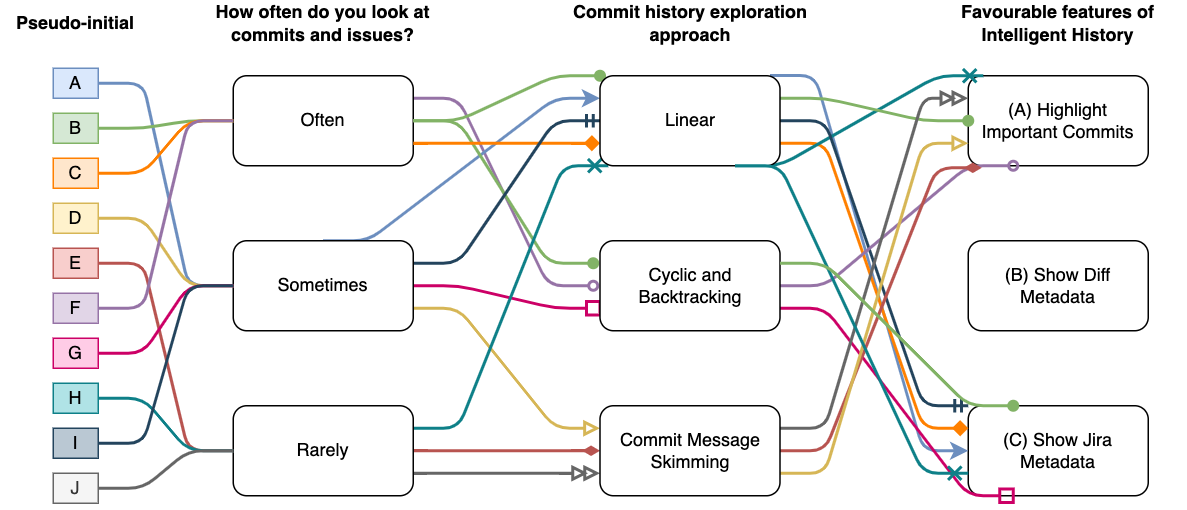

The diagram above was exported from draw.io. Its source (the exported page's mxGraphModel, read from the mxfile embedded in the PNG):
<mxGraphModel dx="946" dy="564" grid="1" gridSize="10" guides="1" tooltips="1" connect="1" arrows="1" fold="1" page="1" pageScale="1" pageWidth="1169" pageHeight="827" background="none" math="0" shadow="0">
  <root>
    <mxCell id="0" />
    <mxCell id="1" parent="0" />
    <mxCell id="HsEieyzPtOE1eilRpuP4-96" value="(A) Highlight Important Commits" style="rounded=1;whiteSpace=wrap;html=1;align=center;" parent="1" vertex="1">
      <mxGeometry x="830" y="240" width="120" height="60" as="geometry" />
    </mxCell>
    <mxCell id="HsEieyzPtOE1eilRpuP4-97" value="(B) Show Diff Metadata" style="rounded=1;whiteSpace=wrap;html=1;" parent="1" vertex="1">
      <mxGeometry x="830" y="350" width="120" height="60" as="geometry" />
    </mxCell>
    <mxCell id="HsEieyzPtOE1eilRpuP4-98" value="(C) Show Jira Metadata" style="rounded=1;whiteSpace=wrap;html=1;" parent="1" vertex="1">
      <mxGeometry x="830" y="460" width="120" height="60" as="geometry" />
    </mxCell>
    <mxCell id="HsEieyzPtOE1eilRpuP4-142" style="edgeStyle=entityRelationEdgeStyle;orthogonalLoop=1;jettySize=auto;html=1;exitX=1;exitY=0.25;exitDx=0;exitDy=0;strokeWidth=2;fillColor=#e1d5e7;strokeColor=#9673a6;endArrow=oval;endFill=0;" parent="1" source="HsEieyzPtOE1eilRpuP4-99" edge="1">
      <mxGeometry relative="1" as="geometry">
        <mxPoint x="580" y="380" as="targetPoint" />
      </mxGeometry>
    </mxCell>
    <mxCell id="HsEieyzPtOE1eilRpuP4-99" value="Often" style="rounded=1;whiteSpace=wrap;html=1;strokeWidth=1;" parent="1" vertex="1">
      <mxGeometry x="340" y="240" width="120" height="60" as="geometry" />
    </mxCell>
    <mxCell id="HsEieyzPtOE1eilRpuP4-123" style="edgeStyle=entityRelationEdgeStyle;orthogonalLoop=1;jettySize=auto;html=1;exitX=0.5;exitY=0;exitDx=0;exitDy=0;entryX=0;entryY=0.25;entryDx=0;entryDy=0;strokeWidth=2;fillColor=#dae8fc;strokeColor=#6c8ebf;" parent="1" source="HsEieyzPtOE1eilRpuP4-100" target="HsEieyzPtOE1eilRpuP4-102" edge="1">
      <mxGeometry relative="1" as="geometry" />
    </mxCell>
    <mxCell id="HsEieyzPtOE1eilRpuP4-128" style="edgeStyle=entityRelationEdgeStyle;orthogonalLoop=1;jettySize=auto;html=1;exitX=1;exitY=0.5;exitDx=0;exitDy=0;strokeWidth=2;fillColor=#d5e8d4;strokeColor=#82b366;entryX=0;entryY=0;entryDx=0;entryDy=0;endArrow=oval;endFill=1;" parent="1" source="HsEieyzPtOE1eilRpuP4-99" target="HsEieyzPtOE1eilRpuP4-102" edge="1">
      <mxGeometry relative="1" as="geometry">
        <mxPoint x="580" y="270" as="targetPoint" />
      </mxGeometry>
    </mxCell>
    <mxCell id="HsEieyzPtOE1eilRpuP4-129" style="edgeStyle=entityRelationEdgeStyle;orthogonalLoop=1;jettySize=auto;html=1;exitX=1;exitY=0.5;exitDx=0;exitDy=0;strokeWidth=2;fillColor=#d5e8d4;strokeColor=#82b366;endArrow=oval;endFill=1;" parent="1" source="HsEieyzPtOE1eilRpuP4-99" edge="1">
      <mxGeometry relative="1" as="geometry">
        <mxPoint x="580" y="365" as="targetPoint" />
      </mxGeometry>
    </mxCell>
    <mxCell id="HsEieyzPtOE1eilRpuP4-132" style="edgeStyle=entityRelationEdgeStyle;orthogonalLoop=1;jettySize=auto;html=1;exitX=1;exitY=0.75;exitDx=0;exitDy=0;strokeWidth=2;fillColor=#ffe6cc;strokeColor=#FF8000;entryX=0;entryY=0.75;entryDx=0;entryDy=0;endArrow=diamond;endFill=1;" parent="1" source="HsEieyzPtOE1eilRpuP4-99" target="HsEieyzPtOE1eilRpuP4-102" edge="1">
      <mxGeometry relative="1" as="geometry">
        <mxPoint x="580" y="270" as="targetPoint" />
      </mxGeometry>
    </mxCell>
    <mxCell id="HsEieyzPtOE1eilRpuP4-135" style="edgeStyle=entityRelationEdgeStyle;orthogonalLoop=1;jettySize=auto;html=1;exitX=1;exitY=0.75;exitDx=0;exitDy=0;entryX=0;entryY=0.25;entryDx=0;entryDy=0;strokeWidth=2;fillColor=#fff2cc;strokeColor=#d6b656;endArrow=block;endFill=0;" parent="1" source="HsEieyzPtOE1eilRpuP4-100" target="HsEieyzPtOE1eilRpuP4-104" edge="1">
      <mxGeometry relative="1" as="geometry" />
    </mxCell>
    <mxCell id="HsEieyzPtOE1eilRpuP4-145" style="edgeStyle=entityRelationEdgeStyle;orthogonalLoop=1;jettySize=auto;html=1;strokeColor=#CC0066;strokeWidth=2;endArrow=box;endFill=0;entryX=0;entryY=0.75;entryDx=0;entryDy=0;" parent="1" source="HsEieyzPtOE1eilRpuP4-100" target="HsEieyzPtOE1eilRpuP4-103" edge="1">
      <mxGeometry relative="1" as="geometry">
        <mxPoint x="570" y="395" as="targetPoint" />
      </mxGeometry>
    </mxCell>
    <mxCell id="HsEieyzPtOE1eilRpuP4-153" style="edgeStyle=entityRelationEdgeStyle;orthogonalLoop=1;jettySize=auto;html=1;entryX=0;entryY=0.5;entryDx=0;entryDy=0;strokeColor=#23445d;strokeWidth=2;fillColor=#bac8d3;endArrow=ERmandOne;endFill=0;exitX=1;exitY=0.25;exitDx=0;exitDy=0;" parent="1" source="HsEieyzPtOE1eilRpuP4-100" target="HsEieyzPtOE1eilRpuP4-102" edge="1">
      <mxGeometry relative="1" as="geometry">
        <mxPoint x="410" y="420" as="sourcePoint" />
      </mxGeometry>
    </mxCell>
    <mxCell id="HsEieyzPtOE1eilRpuP4-100" value="Sometimes" style="rounded=1;whiteSpace=wrap;html=1;" parent="1" vertex="1">
      <mxGeometry x="340" y="350" width="120" height="60" as="geometry" />
    </mxCell>
    <mxCell id="HsEieyzPtOE1eilRpuP4-139" style="edgeStyle=entityRelationEdgeStyle;orthogonalLoop=1;jettySize=auto;html=1;entryX=0;entryY=0.5;entryDx=0;entryDy=0;strokeWidth=2;fillColor=#f8cecc;strokeColor=#b85450;endArrow=diamondThin;endFill=1;" parent="1" source="HsEieyzPtOE1eilRpuP4-101" target="HsEieyzPtOE1eilRpuP4-104" edge="1">
      <mxGeometry relative="1" as="geometry" />
    </mxCell>
    <mxCell id="HsEieyzPtOE1eilRpuP4-148" style="edgeStyle=entityRelationEdgeStyle;orthogonalLoop=1;jettySize=auto;html=1;strokeColor=#0e8088;strokeWidth=2;fillColor=#b0e3e6;exitX=1;exitY=0.25;exitDx=0;exitDy=0;endArrow=cross;endFill=0;" parent="1" source="HsEieyzPtOE1eilRpuP4-101" edge="1">
      <mxGeometry relative="1" as="geometry">
        <mxPoint x="440" y="450" as="sourcePoint" />
        <mxPoint x="590" y="300" as="targetPoint" />
      </mxGeometry>
    </mxCell>
    <mxCell id="HsEieyzPtOE1eilRpuP4-157" style="edgeStyle=entityRelationEdgeStyle;orthogonalLoop=1;jettySize=auto;html=1;exitX=1;exitY=0.75;exitDx=0;exitDy=0;entryX=0;entryY=0.75;entryDx=0;entryDy=0;strokeColor=#666666;strokeWidth=2;fillColor=#f5f5f5;endArrow=doubleBlock;endFill=0;" parent="1" source="HsEieyzPtOE1eilRpuP4-101" target="HsEieyzPtOE1eilRpuP4-104" edge="1">
      <mxGeometry relative="1" as="geometry" />
    </mxCell>
    <mxCell id="HsEieyzPtOE1eilRpuP4-101" value="Rarely" style="rounded=1;whiteSpace=wrap;html=1;" parent="1" vertex="1">
      <mxGeometry x="340" y="460" width="120" height="60" as="geometry" />
    </mxCell>
    <mxCell id="HsEieyzPtOE1eilRpuP4-126" style="edgeStyle=entityRelationEdgeStyle;orthogonalLoop=1;jettySize=auto;html=1;strokeWidth=2;fillColor=#dae8fc;strokeColor=#6c8ebf;exitX=0.944;exitY=-0.003;exitDx=0;exitDy=0;exitPerimeter=0;entryX=0;entryY=0.5;entryDx=0;entryDy=0;" parent="1" source="HsEieyzPtOE1eilRpuP4-102" target="HsEieyzPtOE1eilRpuP4-98" edge="1">
      <mxGeometry relative="1" as="geometry">
        <mxPoint x="710" y="250" as="sourcePoint" />
        <mxPoint x="830" y="460" as="targetPoint" />
      </mxGeometry>
    </mxCell>
    <mxCell id="HsEieyzPtOE1eilRpuP4-133" style="edgeStyle=entityRelationEdgeStyle;orthogonalLoop=1;jettySize=auto;html=1;entryX=0;entryY=0.25;entryDx=0;entryDy=0;strokeWidth=2;fillColor=#ffe6cc;strokeColor=#FF8000;exitX=1;exitY=0.75;exitDx=0;exitDy=0;endArrow=diamond;endFill=1;" parent="1" source="HsEieyzPtOE1eilRpuP4-102" target="HsEieyzPtOE1eilRpuP4-98" edge="1">
      <mxGeometry relative="1" as="geometry">
        <mxPoint x="700" y="320" as="sourcePoint" />
      </mxGeometry>
    </mxCell>
    <mxCell id="HsEieyzPtOE1eilRpuP4-149" style="edgeStyle=entityRelationEdgeStyle;orthogonalLoop=1;jettySize=auto;html=1;exitX=0.75;exitY=1;exitDx=0;exitDy=0;entryX=0.083;entryY=0;entryDx=0;entryDy=0;strokeColor=#0e8088;strokeWidth=2;fillColor=#b0e3e6;endArrow=cross;endFill=0;entryPerimeter=0;" parent="1" source="HsEieyzPtOE1eilRpuP4-102" target="HsEieyzPtOE1eilRpuP4-96" edge="1">
      <mxGeometry relative="1" as="geometry" />
    </mxCell>
    <mxCell id="HsEieyzPtOE1eilRpuP4-155" style="edgeStyle=entityRelationEdgeStyle;orthogonalLoop=1;jettySize=auto;html=1;entryX=0;entryY=0;entryDx=0;entryDy=0;strokeColor=#23445d;strokeWidth=2;fillColor=#bac8d3;exitX=1;exitY=0.5;exitDx=0;exitDy=0;endArrow=ERmandOne;endFill=0;" parent="1" source="HsEieyzPtOE1eilRpuP4-102" target="HsEieyzPtOE1eilRpuP4-98" edge="1">
      <mxGeometry relative="1" as="geometry" />
    </mxCell>
    <mxCell id="HsEieyzPtOE1eilRpuP4-162" style="edgeStyle=entityRelationEdgeStyle;orthogonalLoop=1;jettySize=auto;html=1;exitX=1;exitY=0.25;exitDx=0;exitDy=0;entryX=0;entryY=0.5;entryDx=0;entryDy=0;endArrow=oval;endFill=1;strokeColor=#82b366;strokeWidth=2;fillColor=#d5e8d4;" parent="1" source="HsEieyzPtOE1eilRpuP4-102" target="HsEieyzPtOE1eilRpuP4-96" edge="1">
      <mxGeometry relative="1" as="geometry" />
    </mxCell>
    <mxCell id="HsEieyzPtOE1eilRpuP4-102" value="Linear" style="rounded=1;whiteSpace=wrap;html=1;" parent="1" vertex="1">
      <mxGeometry x="584.5" y="240" width="120" height="60" as="geometry" />
    </mxCell>
    <mxCell id="HsEieyzPtOE1eilRpuP4-143" style="edgeStyle=entityRelationEdgeStyle;orthogonalLoop=1;jettySize=auto;html=1;exitX=1;exitY=0.5;exitDx=0;exitDy=0;strokeWidth=2;fillColor=#e1d5e7;strokeColor=#9673a6;endArrow=oval;endFill=0;entryX=0.25;entryY=1;entryDx=0;entryDy=0;" parent="1" source="HsEieyzPtOE1eilRpuP4-103" target="HsEieyzPtOE1eilRpuP4-96" edge="1">
      <mxGeometry relative="1" as="geometry">
        <mxPoint x="860" y="310" as="targetPoint" />
      </mxGeometry>
    </mxCell>
    <mxCell id="HsEieyzPtOE1eilRpuP4-146" style="edgeStyle=entityRelationEdgeStyle;orthogonalLoop=1;jettySize=auto;html=1;exitX=1;exitY=0.75;exitDx=0;exitDy=0;strokeColor=#CC0066;strokeWidth=2;endArrow=box;endFill=0;" parent="1" source="HsEieyzPtOE1eilRpuP4-103" edge="1">
      <mxGeometry relative="1" as="geometry">
        <mxPoint x="860" y="520" as="targetPoint" />
      </mxGeometry>
    </mxCell>
    <mxCell id="HsEieyzPtOE1eilRpuP4-103" value="Cyclic and Backtracking" style="rounded=1;whiteSpace=wrap;html=1;" parent="1" vertex="1">
      <mxGeometry x="584.5" y="350" width="120" height="60" as="geometry" />
    </mxCell>
    <mxCell id="HsEieyzPtOE1eilRpuP4-140" style="edgeStyle=entityRelationEdgeStyle;orthogonalLoop=1;jettySize=auto;html=1;entryX=0.075;entryY=1.023;entryDx=0;entryDy=0;strokeWidth=2;fillColor=#f8cecc;strokeColor=#b85450;endArrow=diamondThin;endFill=1;entryPerimeter=0;" parent="1" source="HsEieyzPtOE1eilRpuP4-104" target="HsEieyzPtOE1eilRpuP4-96" edge="1">
      <mxGeometry relative="1" as="geometry" />
    </mxCell>
    <mxCell id="HsEieyzPtOE1eilRpuP4-159" style="edgeStyle=entityRelationEdgeStyle;orthogonalLoop=1;jettySize=auto;html=1;exitX=1;exitY=0.25;exitDx=0;exitDy=0;entryX=0;entryY=0.25;entryDx=0;entryDy=0;strokeColor=#666666;strokeWidth=2;fillColor=#f5f5f5;endArrow=doubleBlock;endFill=0;" parent="1" source="HsEieyzPtOE1eilRpuP4-104" target="HsEieyzPtOE1eilRpuP4-96" edge="1">
      <mxGeometry relative="1" as="geometry" />
    </mxCell>
    <mxCell id="HsEieyzPtOE1eilRpuP4-160" style="edgeStyle=entityRelationEdgeStyle;orthogonalLoop=1;jettySize=auto;html=1;exitX=1;exitY=0.75;exitDx=0;exitDy=0;entryX=0;entryY=0.75;entryDx=0;entryDy=0;strokeColor=#d6b656;strokeWidth=2;fillColor=#fff2cc;endArrow=block;endFill=0;" parent="1" source="HsEieyzPtOE1eilRpuP4-104" target="HsEieyzPtOE1eilRpuP4-96" edge="1">
      <mxGeometry relative="1" as="geometry" />
    </mxCell>
    <mxCell id="HsEieyzPtOE1eilRpuP4-104" value="Commit Message Skimming" style="rounded=1;whiteSpace=wrap;html=1;" parent="1" vertex="1">
      <mxGeometry x="584.5" y="460" width="120" height="60" as="geometry" />
    </mxCell>
    <mxCell id="HsEieyzPtOE1eilRpuP4-105" value="How often do you look at commits and issues?" style="text;html=1;strokeColor=none;fillColor=none;align=center;verticalAlign=middle;whiteSpace=wrap;rounded=0;fontStyle=1" parent="1" vertex="1">
      <mxGeometry x="315" y="190" width="170" height="30" as="geometry" />
    </mxCell>
    <mxCell id="HsEieyzPtOE1eilRpuP4-106" value="Commit history exploration approach" style="text;html=1;strokeColor=none;fillColor=none;align=center;verticalAlign=middle;whiteSpace=wrap;rounded=0;fontStyle=1" parent="1" vertex="1">
      <mxGeometry x="559.5" y="190" width="170" height="30" as="geometry" />
    </mxCell>
    <mxCell id="HsEieyzPtOE1eilRpuP4-107" value="Favourable features of Intelligent History" style="text;html=1;strokeColor=none;fillColor=none;align=center;verticalAlign=middle;whiteSpace=wrap;rounded=0;fontStyle=1" parent="1" vertex="1">
      <mxGeometry x="805" y="190" width="170" height="30" as="geometry" />
    </mxCell>
    <mxCell id="HsEieyzPtOE1eilRpuP4-122" style="edgeStyle=entityRelationEdgeStyle;orthogonalLoop=1;jettySize=auto;html=1;exitX=1;exitY=0.5;exitDx=0;exitDy=0;strokeWidth=2;fillColor=#dae8fc;strokeColor=#6c8ebf;entryX=0;entryY=0.5;entryDx=0;entryDy=0;endArrow=none;endFill=0;" parent="1" source="HsEieyzPtOE1eilRpuP4-110" target="HsEieyzPtOE1eilRpuP4-100" edge="1">
      <mxGeometry relative="1" as="geometry">
        <mxPoint x="340" y="340" as="targetPoint" />
      </mxGeometry>
    </mxCell>
    <mxCell id="HsEieyzPtOE1eilRpuP4-110" value="A" style="rounded=0;whiteSpace=wrap;html=1;strokeWidth=1;fillColor=#dae8fc;strokeColor=#6c8ebf;" parent="1" vertex="1">
      <mxGeometry x="220" y="235" width="30" height="20" as="geometry" />
    </mxCell>
    <mxCell id="HsEieyzPtOE1eilRpuP4-127" style="edgeStyle=entityRelationEdgeStyle;orthogonalLoop=1;jettySize=auto;html=1;exitX=1;exitY=0.5;exitDx=0;exitDy=0;entryX=0;entryY=0.5;entryDx=0;entryDy=0;strokeWidth=2;fillColor=#d5e8d4;strokeColor=#82b366;endArrow=none;endFill=0;" parent="1" source="HsEieyzPtOE1eilRpuP4-111" target="HsEieyzPtOE1eilRpuP4-99" edge="1">
      <mxGeometry relative="1" as="geometry" />
    </mxCell>
    <mxCell id="HsEieyzPtOE1eilRpuP4-111" value="B" style="rounded=0;whiteSpace=wrap;html=1;strokeWidth=1;fillColor=#d5e8d4;strokeColor=#82b366;" parent="1" vertex="1">
      <mxGeometry x="220" y="265" width="30" height="20" as="geometry" />
    </mxCell>
    <mxCell id="HsEieyzPtOE1eilRpuP4-131" style="edgeStyle=entityRelationEdgeStyle;orthogonalLoop=1;jettySize=auto;html=1;exitX=1;exitY=0.5;exitDx=0;exitDy=0;entryX=0;entryY=0.5;entryDx=0;entryDy=0;strokeWidth=2;fillColor=#ffe6cc;strokeColor=#FF8000;endArrow=none;endFill=0;" parent="1" source="HsEieyzPtOE1eilRpuP4-112" target="HsEieyzPtOE1eilRpuP4-99" edge="1">
      <mxGeometry relative="1" as="geometry" />
    </mxCell>
    <mxCell id="HsEieyzPtOE1eilRpuP4-112" value="C" style="rounded=0;whiteSpace=wrap;html=1;strokeWidth=1;fillColor=#ffe6cc;strokeColor=#FF8000;" parent="1" vertex="1">
      <mxGeometry x="220" y="295" width="30" height="20" as="geometry" />
    </mxCell>
    <mxCell id="HsEieyzPtOE1eilRpuP4-113" value="Pseudo-initial" style="text;html=1;strokeColor=none;fillColor=none;align=center;verticalAlign=middle;whiteSpace=wrap;rounded=0;fontStyle=1" parent="1" vertex="1">
      <mxGeometry x="185" y="190" width="100" height="30" as="geometry" />
    </mxCell>
    <mxCell id="HsEieyzPtOE1eilRpuP4-134" style="edgeStyle=entityRelationEdgeStyle;orthogonalLoop=1;jettySize=auto;html=1;exitX=1;exitY=0.5;exitDx=0;exitDy=0;entryX=0;entryY=0.5;entryDx=0;entryDy=0;strokeWidth=2;fillColor=#fff2cc;strokeColor=#d6b656;endArrow=none;endFill=0;" parent="1" source="HsEieyzPtOE1eilRpuP4-114" target="HsEieyzPtOE1eilRpuP4-100" edge="1">
      <mxGeometry relative="1" as="geometry" />
    </mxCell>
    <mxCell id="HsEieyzPtOE1eilRpuP4-114" value="D" style="rounded=0;whiteSpace=wrap;html=1;strokeWidth=1;fillColor=#fff2cc;strokeColor=#d6b656;" parent="1" vertex="1">
      <mxGeometry x="220" y="325" width="30" height="20" as="geometry" />
    </mxCell>
    <mxCell id="HsEieyzPtOE1eilRpuP4-138" style="edgeStyle=entityRelationEdgeStyle;orthogonalLoop=1;jettySize=auto;html=1;exitX=1;exitY=0.5;exitDx=0;exitDy=0;entryX=0;entryY=0.5;entryDx=0;entryDy=0;strokeWidth=2;fillColor=#f8cecc;strokeColor=#b85450;endArrow=none;endFill=0;" parent="1" source="HsEieyzPtOE1eilRpuP4-115" target="HsEieyzPtOE1eilRpuP4-101" edge="1">
      <mxGeometry relative="1" as="geometry" />
    </mxCell>
    <mxCell id="HsEieyzPtOE1eilRpuP4-115" value="E" style="rounded=0;whiteSpace=wrap;html=1;strokeWidth=1;fillColor=#f8cecc;strokeColor=#b85450;" parent="1" vertex="1">
      <mxGeometry x="220" y="355" width="30" height="20" as="geometry" />
    </mxCell>
    <mxCell id="HsEieyzPtOE1eilRpuP4-141" style="edgeStyle=entityRelationEdgeStyle;orthogonalLoop=1;jettySize=auto;html=1;exitX=1;exitY=0.5;exitDx=0;exitDy=0;entryX=0;entryY=0.5;entryDx=0;entryDy=0;strokeWidth=2;fillColor=#e1d5e7;strokeColor=#9673a6;endArrow=none;endFill=0;" parent="1" source="HsEieyzPtOE1eilRpuP4-116" target="HsEieyzPtOE1eilRpuP4-99" edge="1">
      <mxGeometry relative="1" as="geometry" />
    </mxCell>
    <mxCell id="HsEieyzPtOE1eilRpuP4-116" value="F" style="rounded=0;whiteSpace=wrap;html=1;strokeWidth=1;fillColor=#e1d5e7;strokeColor=#9673a6;" parent="1" vertex="1">
      <mxGeometry x="220" y="385" width="30" height="20" as="geometry" />
    </mxCell>
    <mxCell id="HsEieyzPtOE1eilRpuP4-144" style="edgeStyle=entityRelationEdgeStyle;orthogonalLoop=1;jettySize=auto;html=1;exitX=1;exitY=0.5;exitDx=0;exitDy=0;entryX=0;entryY=0.5;entryDx=0;entryDy=0;strokeWidth=2;fillColor=#fad9d5;strokeColor=#CC0066;endArrow=none;endFill=0;" parent="1" source="HsEieyzPtOE1eilRpuP4-117" target="HsEieyzPtOE1eilRpuP4-100" edge="1">
      <mxGeometry relative="1" as="geometry" />
    </mxCell>
    <mxCell id="HsEieyzPtOE1eilRpuP4-117" value="G" style="rounded=0;whiteSpace=wrap;html=1;strokeWidth=1;fillColor=#FFCCE6;strokeColor=#CC0066;" parent="1" vertex="1">
      <mxGeometry x="220" y="415" width="30" height="20" as="geometry" />
    </mxCell>
    <mxCell id="HsEieyzPtOE1eilRpuP4-147" style="edgeStyle=entityRelationEdgeStyle;orthogonalLoop=1;jettySize=auto;html=1;exitX=1;exitY=0.5;exitDx=0;exitDy=0;entryX=0;entryY=0.5;entryDx=0;entryDy=0;strokeColor=#0e8088;strokeWidth=2;fillColor=#b0e3e6;endArrow=none;endFill=0;" parent="1" source="HsEieyzPtOE1eilRpuP4-118" target="HsEieyzPtOE1eilRpuP4-101" edge="1">
      <mxGeometry relative="1" as="geometry" />
    </mxCell>
    <mxCell id="HsEieyzPtOE1eilRpuP4-118" value="H" style="rounded=0;whiteSpace=wrap;html=1;strokeWidth=1;fillColor=#b0e3e6;strokeColor=#0e8088;" parent="1" vertex="1">
      <mxGeometry x="220" y="445" width="30" height="20" as="geometry" />
    </mxCell>
    <mxCell id="HsEieyzPtOE1eilRpuP4-152" style="edgeStyle=entityRelationEdgeStyle;orthogonalLoop=1;jettySize=auto;html=1;exitX=1;exitY=0.5;exitDx=0;exitDy=0;strokeColor=#23445d;strokeWidth=2;entryX=0;entryY=0.5;entryDx=0;entryDy=0;fillColor=#bac8d3;endArrow=none;endFill=0;" parent="1" source="HsEieyzPtOE1eilRpuP4-119" target="HsEieyzPtOE1eilRpuP4-100" edge="1">
      <mxGeometry relative="1" as="geometry">
        <mxPoint x="350" y="580" as="targetPoint" />
      </mxGeometry>
    </mxCell>
    <mxCell id="HsEieyzPtOE1eilRpuP4-119" value="I" style="rounded=0;whiteSpace=wrap;html=1;strokeWidth=1;fillColor=#bac8d3;strokeColor=#23445d;" parent="1" vertex="1">
      <mxGeometry x="220" y="475" width="30" height="20" as="geometry" />
    </mxCell>
    <mxCell id="HsEieyzPtOE1eilRpuP4-150" style="edgeStyle=entityRelationEdgeStyle;orthogonalLoop=1;jettySize=auto;html=1;exitX=0.75;exitY=1;exitDx=0;exitDy=0;entryX=0;entryY=0.75;entryDx=0;entryDy=0;strokeColor=#0e8088;strokeWidth=2;fillColor=#b0e3e6;endArrow=cross;endFill=0;" parent="1" source="HsEieyzPtOE1eilRpuP4-102" target="HsEieyzPtOE1eilRpuP4-98" edge="1">
      <mxGeometry relative="1" as="geometry">
        <mxPoint x="714.5" y="295" as="sourcePoint" />
        <mxPoint x="840" y="310" as="targetPoint" />
      </mxGeometry>
    </mxCell>
    <mxCell id="HsEieyzPtOE1eilRpuP4-156" style="edgeStyle=entityRelationEdgeStyle;orthogonalLoop=1;jettySize=auto;html=1;exitX=1;exitY=0.5;exitDx=0;exitDy=0;strokeColor=#666666;strokeWidth=2;fillColor=#f5f5f5;endArrow=none;endFill=0;" parent="1" source="HsEieyzPtOE1eilRpuP4-151" edge="1">
      <mxGeometry relative="1" as="geometry">
        <mxPoint x="340" y="490" as="targetPoint" />
      </mxGeometry>
    </mxCell>
    <mxCell id="HsEieyzPtOE1eilRpuP4-151" value="J" style="rounded=0;whiteSpace=wrap;html=1;strokeWidth=1;fillColor=#f5f5f5;strokeColor=#666666;fontColor=#333333;" parent="1" vertex="1">
      <mxGeometry x="220" y="505" width="30" height="20" as="geometry" />
    </mxCell>
    <mxCell id="HsEieyzPtOE1eilRpuP4-163" style="edgeStyle=entityRelationEdgeStyle;orthogonalLoop=1;jettySize=auto;html=1;endArrow=oval;endFill=1;strokeColor=#82b366;strokeWidth=2;fillColor=#d5e8d4;entryX=0.25;entryY=0;entryDx=0;entryDy=0;exitX=1;exitY=0.25;exitDx=0;exitDy=0;" parent="1" source="HsEieyzPtOE1eilRpuP4-103" target="HsEieyzPtOE1eilRpuP4-98" edge="1">
      <mxGeometry relative="1" as="geometry">
        <mxPoint x="714.5" y="265" as="sourcePoint" />
        <mxPoint x="860" y="450" as="targetPoint" />
      </mxGeometry>
    </mxCell>
  </root>
</mxGraphModel>